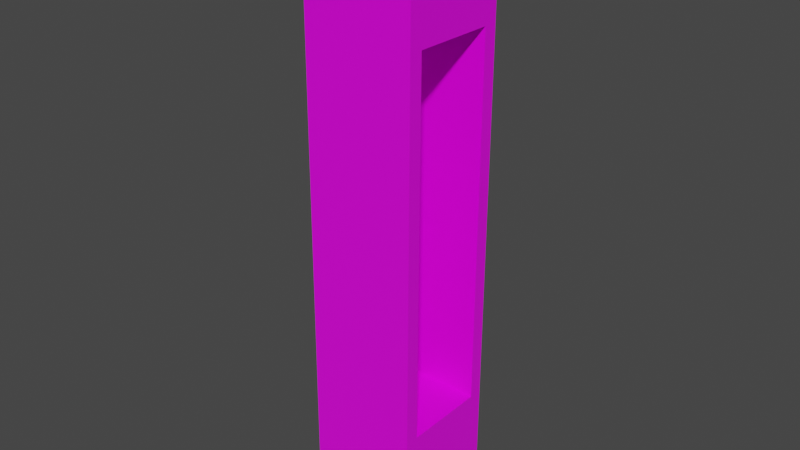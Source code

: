 # Source: locker.blend  (saved by Blender 4.4.30; exported with 4.5.12 LTS)
import bpy
from mathutils import Matrix  # noqa: F401  (used for matrix-valued properties, if any)

bpy.ops.wm.read_factory_settings(use_empty=True)
scene = bpy.context.scene
scene.name = 'Scene'

# ---- collections
col_collection = bpy.data.collections.new('Collection'); scene.collection.children.link(col_collection)

# ---- images (referenced by path relative to the original .blend; pixels are not part of the script)
import os
ASSET_DIR = os.environ.get("B2B_ASSET_DIR", "")  # directory of the original .blend (textures are referenced by path, not embedded)
HERE = os.path.dirname(os.path.abspath(__file__))  # packed textures are extracted next to this script under _unpacked/

def load_image(name, relpath, width, height, colorspace="sRGB"):
    """Load a texture the original file referenced (path relative to the .blend, or extracted next to this script)."""
    p = next((c for c in (os.path.join(HERE, relpath), os.path.join(ASSET_DIR, relpath)) if relpath and os.path.exists(c)), "")
    if p:
        img = bpy.data.images.load(p, check_existing=True)
        img.name = name
    else:  # same state as the original file: an image datablock whose file is absent (Cycles renders it pink)
        img = bpy.data.images.new(name, width, height)
        img.source = "FILE"
        img.filepath = "//" + (relpath or name)
    img.colorspace_settings.name = colorspace
    return img
img_clean_metal_jpg_044 = load_image('clean_metal.jpg.044', 'clean_metal.jpg', 1024, 1024, 'sRGB')

# ---- materials (node trees are filled in below, after node groups)
mat_material_001 = bpy.data.materials.new('Material.001')
mat_material_001.alpha_threshold = 0.0
mat_material_001.use_transparent_shadow = False
mat_material_001.line_color = (0.0, 0.0, 0.0, 1.0)

# ---- material node trees
mat_material_001.use_nodes = True; mat_material_001.node_tree.nodes.clear()
_N = mat_material_001.node_tree.nodes; _L = mat_material_001.node_tree.links
n0 = _N.new('ShaderNodeOutputMaterial'); n0.name = 'Material Output'; n0.location = (300, 300)
n1 = _N.new('ShaderNodeBsdfPrincipled'); n1.name = 'Principled BSDF'; n1.location = (10, 300)
n1.distribution = 'GGX'
n1.subsurface_method = 'BURLEY'
n1.inputs[2].default_value = 0.4
n1.inputs[3].default_value = 1.45
n1.inputs[27].default_value = (0.0, 0.0, 0.0, 1.0)
n1.inputs[28].default_value = 1.0
n2 = _N.new('ShaderNodeTexImage'); n2.name = 'Image Texture'; n2.location = (-271, 255)
n2.image = img_clean_metal_jpg_044
_L.new(n1.outputs[0], n0.inputs[0])
_L.new(n2.outputs[0], n1.inputs[0])
n0.is_active_output = True

# ---- world
world_world = bpy.data.worlds.new('World'); scene.world = world_world
world_world.use_nodes = True; world_world.node_tree.nodes.clear()
_N = world_world.node_tree.nodes; _L = world_world.node_tree.links
n0 = _N.new('ShaderNodeOutputWorld'); n0.name = 'World Output'; n0.location = (300, 300)
n1 = _N.new('ShaderNodeBackground'); n1.name = 'Background'; n1.location = (10, 300)
n1.inputs[0].default_value = (0.05088, 0.05088, 0.05088, 1.0)
_L.new(n1.outputs[0], n0.inputs[0])
n0.is_active_output = True
world_world.color = (0.05088, 0.05088, 0.05088)
world_world.use_sun_shadow = False
world_world.sun_shadow_jitter_overblur = 0.0

# ---- meshes
me_cube_001 = bpy.data.meshes.new('Cube.001')
me_cube_001.from_pydata([(-0.3353, -0.2409, 2.021), (-0.3353, 0.5188, 2.017), (-1.095, -0.2409, 2.021), (-1.095, 0.5188, 2.017), (-0.3353, 0.4194, 1.258), (-0.3353, -0.1503, 1.261), (-1.0, -0.1503, 1.261), (-1.0, 0.4194, 1.258), (-0.3353, -0.2525, 0.001446), (-0.3353, 0.5072, -0.002905), (-1.095, -0.2525, 0.001446), (-1.095, 0.5072, -0.002905), (-0.3353, 0.4122, -0.002361), (-0.3353, -0.1575, 0.0009023), (-1.0, -0.1575, 0.0009023), (-1.0, 0.4122, -0.002361), (-0.3353, -0.2641, -2.018), (-0.3353, 0.4956, -2.023), (-1.095, -0.2641, -2.018), (-1.095, 0.4956, -2.023), (-0.3353, 0.405, -1.262), (-0.3353, -0.1648, -1.259), (-1.0, -0.1648, -1.259), (-1.0, 0.405, -1.262)], [], [(1, 0, 8, 13, 5, 4, 12, 9), (5, 13, 14, 6), (4, 5, 6, 7), (1, 3, 2, 0), (4, 7, 15, 12), (11, 3, 1, 9), (10, 2, 3, 11), (0, 2, 10, 8), (10, 11, 9, 12, 15, 14, 13, 8), (7, 6, 14, 15), (17, 9, 12, 20, 21, 13, 8, 16), (21, 22, 14, 13), (20, 23, 22, 21), (17, 16, 18, 19), (20, 12, 15, 23), (11, 9, 17, 19), (10, 11, 19, 18), (16, 8, 10, 18), (23, 15, 14, 22)])
_uv = me_cube_001.uv_layers.new(name='UVMap')
_uv.uv.foreach_set('vector', [0.375, 0.75, 0.375, 0.5, 0.625, 0.5, 0.625, 0.5312, 0.625, 0.5312, 0.625, 0.7188, 0.625, 0.7188, 0.625, 0.75, 0.625, 0.5312, 0.625, 0.5312, 0.8438, 0.5312, 0.8438, 0.5312, 0.625, 0.7188, 0.625, 0.5312, 0.8438, 0.5312, 0.8438, 0.7188, 0.375, 0.75, 0.125, 0.75, 0.125, 0.5, 0.375, 0.5, 0.625, 0.7188, 0.8438, 0.7188, 0.8438, 0.7188, 0.625, 0.7188, 0.625, 1.0, 0.375, 1.0, 0.375, 0.75, 0.625, 0.75, 0.625, 0.25, 0.375, 0.25, 0.375, 0.0, 0.625, 0.0, 0.375, 0.5, 0.375, 0.25, 0.625, 0.25, 0.625, 0.5, 0.875, 0.5, 0.875, 0.75, 0.625, 0.75, 0.625, 0.7188, 0.8438, 0.7188, 0.8438, 0.5312, 0.625, 0.5312, 0.625, 0.5, 0.8438, 0.7188, 0.8438, 0.5312, 0.8438, 0.5312, 0.8438, 0.7188, 0.375, 0.75, 0.625, 0.75, 0.625, 0.7188, 0.625, 0.7188, 0.625, 0.5312, 0.625, 0.5312, 0.625, 0.5, 0.375, 0.5, 0.625, 0.5312, 0.8438, 0.5312, 0.8438, 0.5312, 0.625, 0.5312, 0.625, 0.7188, 0.8438, 0.7188, 0.8438, 0.5312, 0.625, 0.5312, 0.375, 0.75, 0.375, 0.5, 0.125, 0.5, 0.125, 0.75, 0.625, 0.7188, 0.625, 0.7188, 0.8438, 0.7188, 0.8438, 0.7188, 0.625, 1.0, 0.625, 0.75, 0.375, 0.75, 0.375, 1.0, 0.625, 0.25, 0.625, 0.0, 0.375, 0.0, 0.375, 0.25, 0.375, 0.5, 0.625, 0.5, 0.625, 0.25, 0.375, 0.25, 0.8438, 0.7188, 0.8438, 0.7188, 0.8438, 0.5312, 0.8438, 0.5312])
me_cube_001.materials.append(mat_material_001)
me_cube_001.use_remesh_preserve_volume = False
me_cube_001.use_remesh_preserve_attributes = False
me_cube_001.use_mirror_vertex_groups = False
me_cube_001.update()

# ---- objects
ob_model = bpy.data.objects.new('model', me_cube_001)

# ---- transforms, parenting, visibility, modifiers, constraints
ob_model.location = (0.0, 0.0, 0.0)
ob_model.lock_rotations_4d = False
ob_model.empty_display_type = 'ARROWS'
ob_model.lineart.crease_threshold = 0.0

# ---- collection membership
col_collection.objects.link(ob_model)

# ---- scene / render settings (as saved in the file)
scene.frame_start = 1; scene.frame_end = 250; scene.frame_set(1)
scene.render.engine = 'BLENDER_EEVEE_NEXT'
scene.cycles.use_denoising = False
scene.cycles.samples = 128
scene.cycles.sampling_pattern = 'TABULATED_SOBOL'
scene.cycles.use_adaptive_sampling = False
scene.cycles.use_light_tree = False
scene.view_settings.view_transform = 'Filmic'
bpy.context.view_layer.update()

# ---- added for rendering (the .blend has no active camera and no usable light): camera, sun
cam_auto = bpy.data.cameras.new('AutoCamera')
cam_auto.lens = 50.0
cam_auto.sensor_width = 36.0
cam_auto.clip_end = 1000.0
ob_auto_camera = bpy.data.objects.new('AutoCamera', cam_auto)
scene.collection.objects.link(ob_auto_camera)
ob_auto_camera.location = (3.16014, -4.52296, 3.09947)
ob_auto_camera.rotation_euler = (1.09748, -7.21219e-08, 0.694738)
scene.camera = ob_auto_camera
light_auto_sun = bpy.data.lights.new('AutoSun', 'SUN')
light_auto_sun.energy = 3.0
light_auto_sun.angle = 0.0523599
ob_auto_sun = bpy.data.objects.new('AutoSun', light_auto_sun)
scene.collection.objects.link(ob_auto_sun)
ob_auto_sun.rotation_euler = (0.872665, 0.174533, 0.523599)
bpy.context.view_layer.update()
